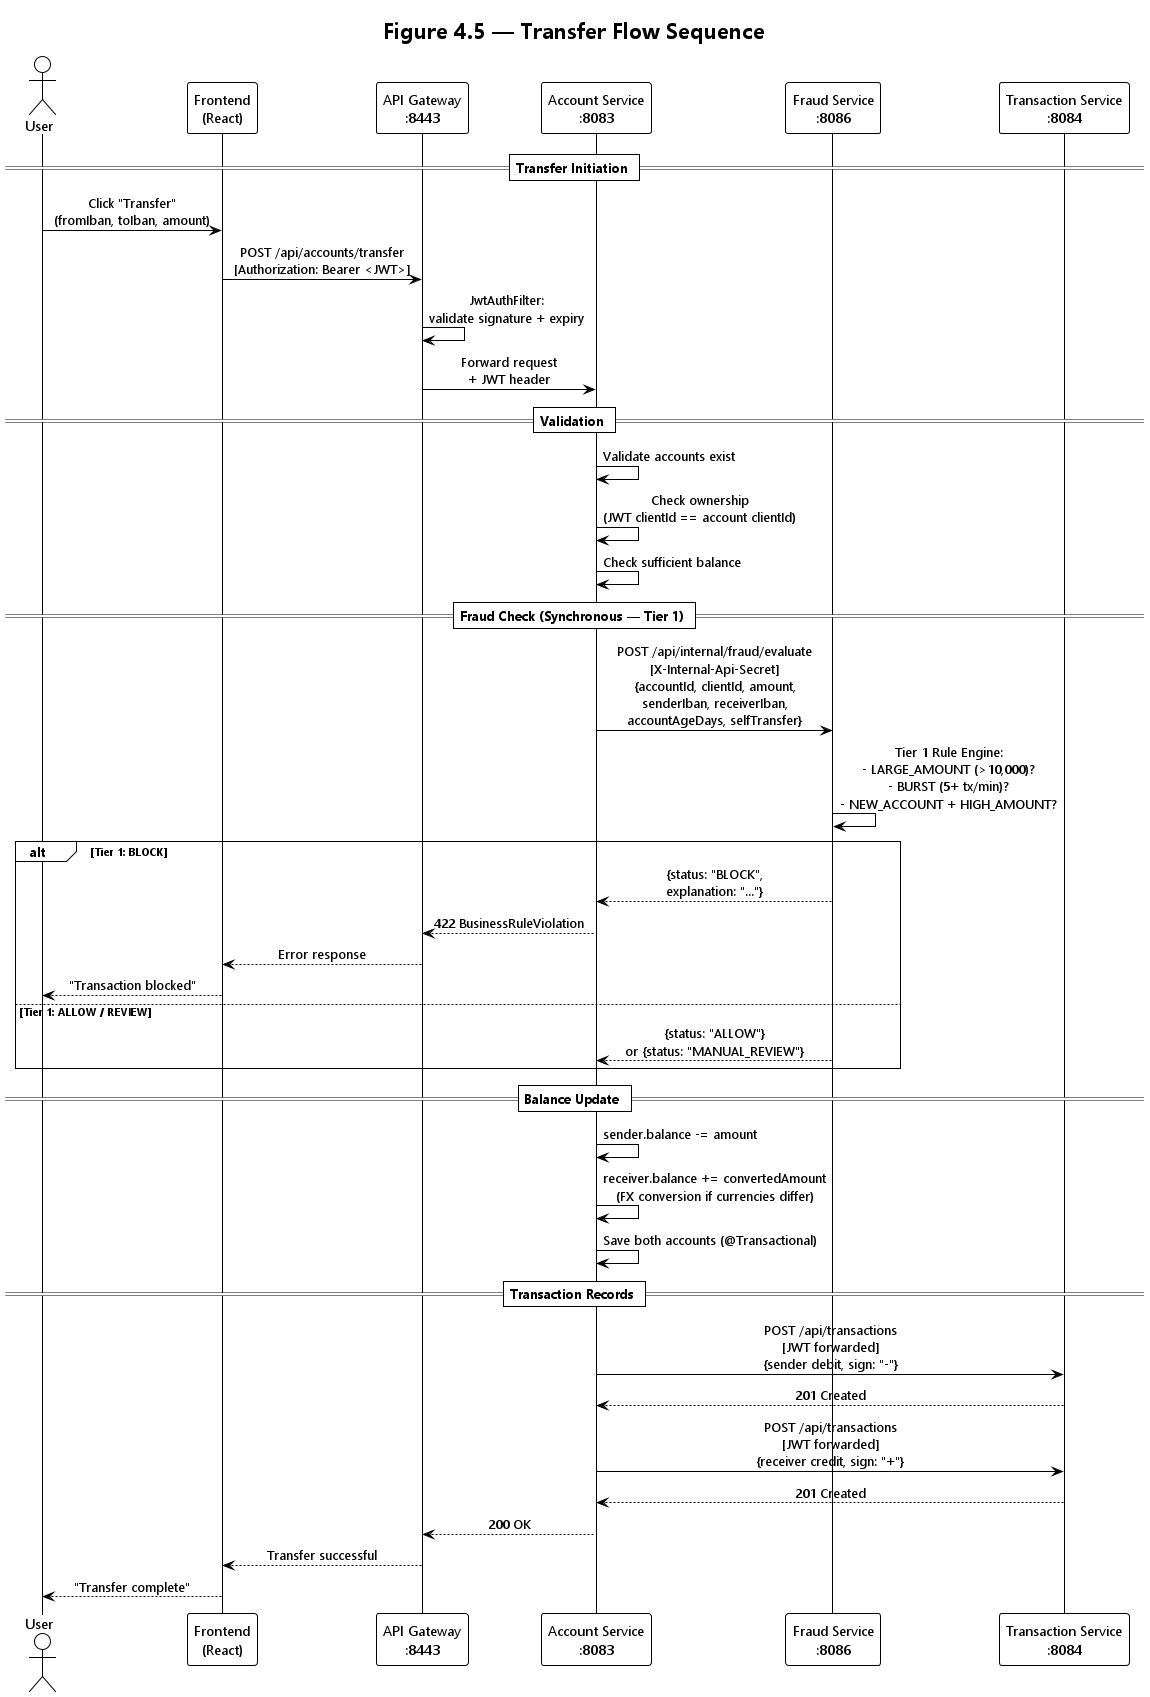

The diagram above was rendered by PlantUML. Its source (embedded in the PNG):
@startuml Transfer_Flow
!theme plain
skinparam backgroundColor white
skinparam defaultFontName "Segoe UI"
skinparam sequenceMessageAlign center

title Figure 4.5 — Transfer Flow Sequence

actor "User" as USER
participant "Frontend\n(React)" as FE
participant "API Gateway\n:8443" as GW
participant "Account Service\n:8083" as ACC
participant "Fraud Service\n:8086" as FRAUD
participant "Transaction Service\n:8084" as TX

== Transfer Initiation ==
USER -> FE : Click "Transfer"\n(fromIban, toIban, amount)
FE -> GW : POST /api/accounts/transfer\n[Authorization: Bearer <JWT>]
GW -> GW : JwtAuthFilter:\nvalidate signature + expiry
GW -> ACC : Forward request\n+ JWT header

== Validation ==
ACC -> ACC : Validate accounts exist
ACC -> ACC : Check ownership\n(JWT clientId == account clientId)
ACC -> ACC : Check sufficient balance

== Fraud Check (Synchronous — Tier 1) ==
ACC -> FRAUD : POST /api/internal/fraud/evaluate\n[X-Internal-Api-Secret]\n{accountId, clientId, amount,\nsenderIban, receiverIban,\naccountAgeDays, selfTransfer}

FRAUD -> FRAUD : Tier 1 Rule Engine:\n- LARGE_AMOUNT (>10,000)?\n- BURST (5+ tx/min)?\n- NEW_ACCOUNT + HIGH_AMOUNT?

alt Tier 1: BLOCK
  FRAUD --> ACC : {status: "BLOCK",\nexplanation: "..."}
  ACC --> GW : 422 BusinessRuleViolation
  GW --> FE : Error response
  FE --> USER : "Transaction blocked"
else Tier 1: ALLOW / REVIEW
  FRAUD --> ACC : {status: "ALLOW"}\nor {status: "MANUAL_REVIEW"}
end

== Balance Update ==
ACC -> ACC : sender.balance -= amount
ACC -> ACC : receiver.balance += convertedAmount\n(FX conversion if currencies differ)
ACC -> ACC : Save both accounts (@Transactional)

== Transaction Records ==
ACC -> TX : POST /api/transactions\n[JWT forwarded]\n{sender debit, sign: "-"}
TX --> ACC : 201 Created

ACC -> TX : POST /api/transactions\n[JWT forwarded]\n{receiver credit, sign: "+"}
TX --> ACC : 201 Created

ACC --> GW : 200 OK
GW --> FE : Transfer successful
FE --> USER : "Transfer complete"

@enduml